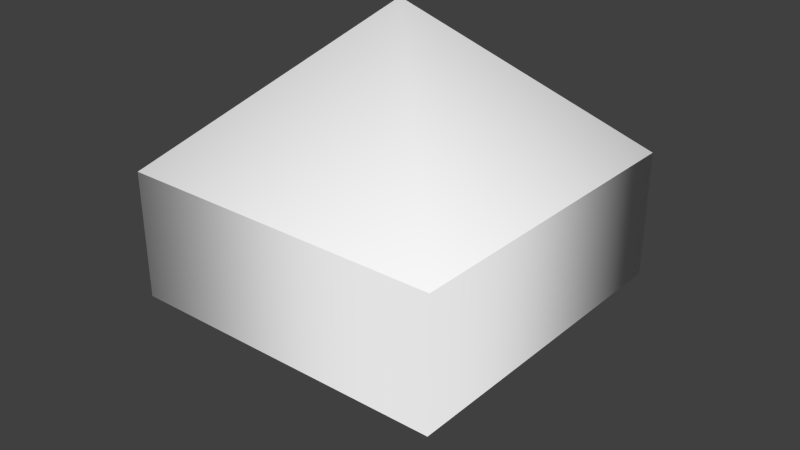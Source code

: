 # Source: MysteryData.blend  (saved by Blender 2.75.0; exported with 4.5.12 LTS)
import bpy
from mathutils import Matrix  # noqa: F401  (used for matrix-valued properties, if any)

bpy.ops.wm.read_factory_settings(use_empty=True)
scene = bpy.context.scene
scene.name = 'Scene'

# ---- collections
col_collection_1 = bpy.data.collections.new('Collection 1'); scene.collection.children.link(col_collection_1)

# ---- materials (node trees are filled in below, after node groups)
mat_material2 = bpy.data.materials.new('Material2')
mat_material2.alpha_threshold = 0.0
mat_material2.use_transparent_shadow = False
mat_material2.diffuse_color = (0.9725, 0.9725, 0.9725, 1.0)
mat_material2.roughness = 0.5
mat_shl00400 = bpy.data.materials.new('shl00400')
mat_shl00400.alpha_threshold = 0.0
mat_shl00400.use_transparent_shadow = False
mat_shl00400.diffuse_color = (0.9725, 0.9725, 0.9725, 1.0)
mat_shl00400.roughness = 0.5

# ---- material node trees

# ---- world
world_world = bpy.data.worlds.new('World'); scene.world = world_world
world_world.color = (0.05088, 0.05088, 0.05088)
world_world.use_sun_shadow = False
world_world.sun_shadow_jitter_overblur = 0.0
world_world.cycles.sampling_method = 'MANUAL'
world_world.cycles.sample_map_resolution = 256

# ---- meshes
me_polygon1 = bpy.data.meshes.new('polygon1')
me_polygon1.from_pydata([(-5.76, -2.23, 5.76), (-5.76, -2.23, -5.76), (0.0, -7.536, 0.0), (5.76, -2.23, -5.76), (-5.76, 2.23, -5.76), (-5.76, 2.23, 5.76), (5.76, 2.23, 5.76), (5.76, 2.23, -5.76), (0.0, 7.536, 0.0), (5.76, -2.23, 5.76)], [], [(0, 1, 2), (1, 3, 2), (2, 3, 9), (7, 4, 8), (4, 5, 8), (8, 5, 6), (6, 7, 8), (9, 0, 2)])
me_polygon1.polygons.foreach_set('use_smooth', [True] * 8)
_uv = me_polygon1.uv_layers.new(name='UVMap')
_uv.uv.foreach_set('vector', [-0.001953, -1.002, -0.001953, 0.001953, 0.5, -0.5, -0.001953, 0.001953, 1.002, 0.001953, 0.5, -0.5, 0.5, -0.5, 1.002, 0.001953, 1.002, -1.002, 1.002, 0.001953, -0.001953, 0.001953, 0.5, -0.5, -0.001953, 0.001953, -0.001953, -1.002, 0.5, -0.5, 0.5, -0.5, -0.001953, -1.002, 1.002, -1.002, 1.002, -1.002, 1.002, 0.001953, 0.5, -0.5, 1.002, -1.002, -0.001953, -1.002, 0.5, -0.5])
me_polygon1.materials.append(mat_material2)
me_polygon1.use_remesh_preserve_volume = False
me_polygon1.use_remesh_preserve_attributes = False
me_polygon1.use_mirror_vertex_groups = False
me_polygon1.update()
me_polygon1.normals_split_custom_set([tuple(v) for v in zip(*[iter([-0.3859, -0.8379, 0.3859, -0.3859, -0.8379, -0.3859, 0.0, -1.0, 0.0, -0.3859, -0.8379, -0.3859, 0.3859, -0.8379, -0.3859, 0.0, -1.0, 0.0, 0.0, -1.0, 0.0, 0.3859, -0.8379, -0.3859, 0.3859, -0.8379, 0.3859, 0.3859, 0.8379, -0.3859, -0.3859, 0.8379, -0.3859, 0.0, 1.0, 0.0, -0.3859, 0.8379, -0.3859, -0.3859, 0.8379, 0.3859, 0.0, 1.0, 0.0, 0.0, 1.0, 0.0, -0.3859, 0.8379, 0.3859, 0.3859, 0.8379, 0.3859, 0.3859, 0.8379, 0.3859, 0.3859, 0.8379, -0.3859, 0.0, 1.0, 0.0, 0.3859, -0.8379, 0.3859, -0.3859, -0.8379, 0.3859, 0.0, -1.0, 0.0])] * 3)])
me_polygon0 = bpy.data.meshes.new('polygon0')
me_polygon0.from_pydata([(-5.76, -2.23, -5.76), (-5.76, -2.23, 5.76), (-5.76, 2.23, -5.76), (5.76, -2.23, -5.76), (5.76, 2.23, -5.76), (5.76, -2.23, 5.76), (5.76, 2.23, 5.76), (-5.76, 2.23, 5.76)], [], [(0, 2, 4, 3), (0, 1, 7, 2), (3, 4, 6, 5), (1, 5, 6, 7)])
me_polygon0.polygons.foreach_set('use_smooth', [True] * 4)
_uv = me_polygon0.uv_layers.new(name='UVMap')
_uv.uv.foreach_set('vector', [0.9922, -0.4238, 0.9922, 0.0, 0.01367, 0.0, 0.01367, -0.4238, 0.01367, -0.4238, 0.9922, -0.4238, 0.9922, 0.0, 0.01367, 0.0, 0.9922, -0.4238, 0.9922, 0.0, 0.01367, 0.0, 0.01367, -0.4238, 0.01367, -0.4238, 0.9922, -0.4238, 0.9922, 0.0, 0.01367, 0.0])
me_polygon0.materials.append(mat_shl00400)
me_polygon0.use_remesh_preserve_volume = False
me_polygon0.use_remesh_preserve_attributes = False
me_polygon0.use_mirror_vertex_groups = False
me_polygon0.update()
me_polygon0.normals_split_custom_set([tuple(v) for v in zip(*[iter([-0.7071, 0.0, -0.7071, -0.7071, 0.0, -0.7071, 0.7071, 0.0, -0.7071, 0.7071, 0.0, -0.7071, -0.7071, 0.0, -0.7071, -0.7071, 0.0, 0.7071, -0.7071, 0.0, 0.7071, -0.7071, 0.0, -0.7071, 0.7071, 0.0, -0.7071, 0.7071, 0.0, -0.7071, 0.7071, 0.0, 0.7071, 0.7071, 0.0, 0.7071, -0.7071, 0.0, 0.7071, 0.7071, 0.0, 0.7071, 0.7071, 0.0, 0.7071, -0.7071, 0.0, 0.7071])] * 3)])

# ---- objects
ob_polygon1 = bpy.data.objects.new('polygon1', me_polygon1)
ob_polygon0 = bpy.data.objects.new('polygon0', me_polygon0)

# ---- transforms, parenting, visibility, modifiers, constraints
ob_polygon1.location = (0.0, 0.0, 0.0)
ob_polygon1.rotation_euler = (1.571, -0.0, 0.0)
ob_polygon1.lineart.crease_threshold = 0.0
ob_polygon0.location = (0.0, 0.0, 0.0)
ob_polygon0.rotation_euler = (1.571, -0.0, 0.0)
ob_polygon0.lineart.crease_threshold = 0.0

# ---- collection membership
col_collection_1.objects.link(ob_polygon1)
col_collection_1.objects.link(ob_polygon0)

# ---- scene / render settings (as saved in the file)
scene.frame_start = 1; scene.frame_end = 250; scene.frame_set(1)
scene.render.engine = 'BLENDER_EEVEE_NEXT'
scene.render.resolution_percentage = 50
scene.render.dither_intensity = 0.0
scene.cycles.use_denoising = False
scene.cycles.samples = 10
scene.cycles.sampling_pattern = 'TABULATED_SOBOL'
scene.cycles.light_sampling_threshold = 0.0
scene.cycles.use_adaptive_sampling = False
scene.cycles.use_light_tree = False
scene.cycles.blur_glossy = 0.0
scene.cycles.pixel_filter_type = 'GAUSSIAN'
scene.cycles.sample_clamp_indirect = 0.0
scene.view_settings.view_transform = 'Standard'
bpy.context.view_layer.update()

# ---- added for rendering (the .blend has no active camera and no usable light): camera, sun
cam_auto = bpy.data.cameras.new('AutoCamera')
cam_auto.lens = 50.0
cam_auto.sensor_width = 36.0
cam_auto.clip_end = 1000.0
ob_auto_camera = bpy.data.objects.new('AutoCamera', cam_auto)
scene.collection.objects.link(ob_auto_camera)
ob_auto_camera.location = (20.5336, -24.6404, 16.4269)
ob_auto_camera.rotation_euler = (1.09748, -7.21219e-08, 0.694738)
scene.camera = ob_auto_camera
light_auto_sun = bpy.data.lights.new('AutoSun', 'SUN')
light_auto_sun.energy = 3.0
light_auto_sun.angle = 0.0523599
ob_auto_sun = bpy.data.objects.new('AutoSun', light_auto_sun)
scene.collection.objects.link(ob_auto_sun)
ob_auto_sun.rotation_euler = (0.872665, 0.174533, 0.523599)
bpy.context.view_layer.update()
